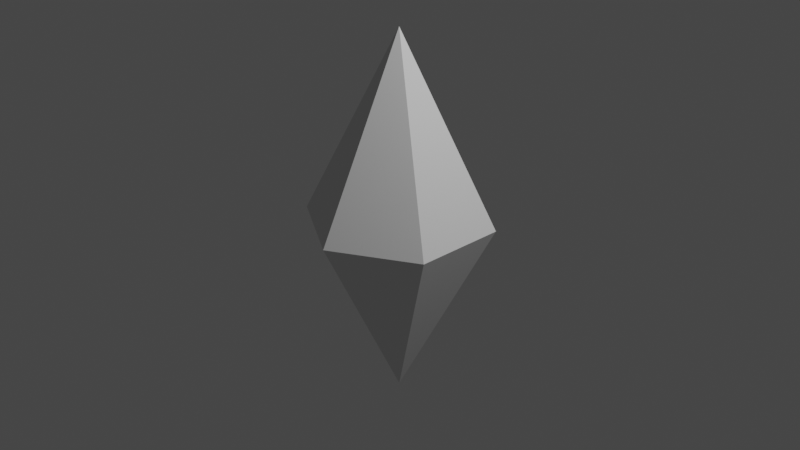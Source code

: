 # Source: hexaedre.blend  (saved by Blender 2.93.21; exported with 4.5.12 LTS)
import bpy
from mathutils import Matrix  # noqa: F401  (used for matrix-valued properties, if any)

bpy.ops.wm.read_factory_settings(use_empty=True)
scene = bpy.context.scene
scene.name = 'Scene'

# ---- collections
col_collection = bpy.data.collections.new('Collection'); scene.collection.children.link(col_collection)

# ---- world
world_world = bpy.data.worlds.new('World'); scene.world = world_world
world_world.use_nodes = True; world_world.node_tree.nodes.clear()
_N = world_world.node_tree.nodes; _L = world_world.node_tree.links
n0 = _N.new('ShaderNodeOutputWorld'); n0.name = 'World Output'; n0.location = (300, 300)
n1 = _N.new('ShaderNodeBackground'); n1.name = 'Background'; n1.location = (10, 300)
n1.inputs[0].default_value = (0.05088, 0.05088, 0.05088, 1.0)
_L.new(n1.outputs[0], n0.inputs[0])
n0.is_active_output = True
world_world.color = (0.05088, 0.05088, 0.05088)
world_world.use_sun_shadow = False
world_world.sun_shadow_jitter_overblur = 0.0

# ---- cameras
cam_camera = bpy.data.cameras.new('Camera')
cam_camera.clip_end = 100.0
cam_camera.ortho_scale = 7.314

# ---- lights
light_light = bpy.data.lights.new('Light', 'POINT')
light_light.transmission_factor = 0.0
light_light.energy = 1000.0
light_light.shadow_soft_size = 0.1
light_light.shadow_maximum_resolution = 0.006
light_light.use_absolute_resolution = True

# ---- meshes
me_cone_002 = bpy.data.meshes.new('Cone.002')
me_cone_002.from_pydata([(0.0, 1.0, -1.0), (0.866, 0.5, -1.0), (0.866, -0.5, -1.0), (-8.742e-08, -1.0, -1.0), (-0.866, -0.5, -1.0), (-0.866, 0.5, -1.0), (0.0, 0.0, 1.0), (0.0, 1.0, -1.0), (0.866, 0.5, -1.0), (0.866, -0.5, -1.0), (-8.742e-08, -1.0, -1.0), (-0.866, -0.5, -1.0), (-0.866, 0.5, -1.0), (0.0, 0.0, -3.0)], [], [(0, 6, 1), (1, 6, 2), (2, 6, 3), (3, 6, 4), (4, 6, 5), (5, 6, 0), (7, 8, 13), (8, 9, 13), (9, 10, 13), (10, 11, 13), (11, 12, 13), (12, 7, 13)])
_uv = me_cone_002.uv_layers.new(name='UVMap')
_uv.uv.foreach_set('vector', [0.5001, 0.4329, 0.75, 0.2887, 0.75, 0.5772, 0.75, 0.5772, 0.75, 0.2887, 0.9999, 0.4329, 0.9999, 0.4329, 0.75, 0.2887, 0.9999, 0.1444, 0.9999, 0.1444, 0.75, 0.2887, 0.75, 0.0001074, 0.75, 0.0001074, 0.75, 0.2887, 0.5001, 0.1444, 0.5001, 0.1444, 0.75, 0.2887, 0.5001, 0.4329, 0.0001074, 0.4329, 0.25, 0.5772, 0.25, 0.2887, 0.25, 0.5772, 0.4999, 0.4329, 0.25, 0.2887, 0.4999, 0.4329, 0.4999, 0.1444, 0.25, 0.2887, 0.4999, 0.1444, 0.25, 0.0001074, 0.25, 0.2887, 0.25, 0.0001074, 0.0001074, 0.1444, 0.25, 0.2887, 0.0001074, 0.1444, 0.0001074, 0.4329, 0.25, 0.2887])
me_cone_002.use_remesh_fix_poles = True
me_cone_002.use_remesh_preserve_attributes = False
me_cone_002.update()

# ---- objects
ob_light = bpy.data.objects.new('Light', light_light)
ob_camera = bpy.data.objects.new('Camera', cam_camera)
ob_cone_001 = bpy.data.objects.new('Cone.001', me_cone_002)

# ---- transforms, parenting, visibility, modifiers, constraints
ob_light.location = (4.076, 1.005, 5.904)
ob_light.rotation_euler = (0.6503, 0.05522, 1.866)
ob_light.lock_rotations_4d = False
ob_light.empty_display_type = 'ARROWS'
ob_light.color = (0.0, 0.0, 0.0, 0.0)
ob_light.lineart.crease_threshold = 0.0
ob_camera.location = (7.359, -6.926, 4.958)
ob_camera.rotation_euler = (1.109, 0.0, 0.8149)
ob_camera.lock_rotations_4d = False
ob_camera.empty_display_type = 'ARROWS'
ob_camera.color = (0.0, 0.0, 0.0, 0.0)
ob_camera.display_type = 'WIRE'
ob_camera.lineart.crease_threshold = 0.0
ob_cone_001.location = (0.0, 0.0, -1.0)
ob_cone_001.scale = (1.0, 1.0, -1.0)

# ---- collection membership
col_collection.objects.link(ob_light)
col_collection.objects.link(ob_camera)
col_collection.objects.link(ob_cone_001)

# ---- scene / render settings (as saved in the file)
scene.camera = ob_camera
scene.frame_start = 1; scene.frame_end = 250; scene.frame_set(1)
scene.render.engine = 'BLENDER_EEVEE_NEXT'
scene.cycles.use_denoising = False
scene.cycles.samples = 128
scene.cycles.sampling_pattern = 'TABULATED_SOBOL'
scene.cycles.use_adaptive_sampling = False
scene.cycles.use_light_tree = False
scene.view_settings.view_transform = 'Filmic'
bpy.context.view_layer.update()
